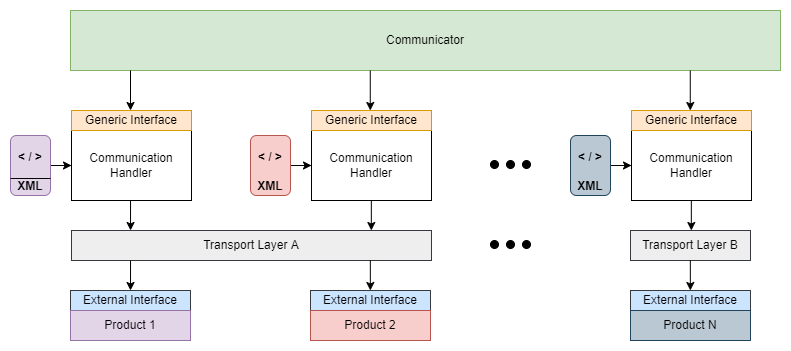

The diagram above was exported from draw.io. Its source (the exported page's mxGraphModel, read from the mxfile embedded in the PNG):
<mxGraphModel dx="1102" dy="865" grid="1" gridSize="10" guides="1" tooltips="1" connect="1" arrows="1" fold="1" page="1" pageScale="1" pageWidth="827" pageHeight="1169" background="none" math="0" shadow="0">
  <root>
    <mxCell id="0" />
    <mxCell id="1" parent="0" />
    <mxCell id="WSeJycFFKVM5IYAHogYE-1" value="" style="rounded=0;whiteSpace=wrap;html=1;strokeColor=none;" vertex="1" parent="1">
      <mxGeometry x="30" y="30" width="790" height="350" as="geometry" />
    </mxCell>
    <mxCell id="U0cZKh1xSIJEdOY7DLbc-1" value="Communicator" style="rounded=0;whiteSpace=wrap;html=1;fillColor=#d5e8d4;strokeColor=#82b366;align=center;verticalAlign=middle;" parent="1" vertex="1">
      <mxGeometry x="100" y="40" width="710" height="60" as="geometry" />
    </mxCell>
    <mxCell id="U0cZKh1xSIJEdOY7DLbc-3" value="Communication Handler&lt;br&gt;" style="rounded=0;whiteSpace=wrap;html=1;" parent="1" vertex="1">
      <mxGeometry x="101" y="160" width="120" height="70" as="geometry" />
    </mxCell>
    <mxCell id="U0cZKh1xSIJEdOY7DLbc-7" value="Generic Interface" style="rounded=0;whiteSpace=wrap;html=1;fillColor=#ffe6cc;strokeColor=#d79b00;" parent="1" vertex="1">
      <mxGeometry x="101" y="140" width="120" height="20" as="geometry" />
    </mxCell>
    <mxCell id="U0cZKh1xSIJEdOY7DLbc-8" value="External Interface" style="rounded=0;whiteSpace=wrap;html=1;fillColor=#cce5ff;strokeColor=#36393d;" parent="1" vertex="1">
      <mxGeometry x="100" y="320" width="120" height="20" as="geometry" />
    </mxCell>
    <mxCell id="U0cZKh1xSIJEdOY7DLbc-10" value="Transport Layer A" style="rounded=0;whiteSpace=wrap;html=1;fillColor=#eeeeee;strokeColor=#36393d;" parent="1" vertex="1">
      <mxGeometry x="101" y="260" width="360" height="30" as="geometry" />
    </mxCell>
    <mxCell id="U0cZKh1xSIJEdOY7DLbc-11" value="Product 1" style="rounded=0;whiteSpace=wrap;html=1;fillColor=#e1d5e7;strokeColor=#9673a6;" parent="1" vertex="1">
      <mxGeometry x="100" y="340" width="120" height="30" as="geometry" />
    </mxCell>
    <mxCell id="U0cZKh1xSIJEdOY7DLbc-17" value="" style="endArrow=classic;html=1;startArrow=none;startFill=0;" parent="1" edge="1">
      <mxGeometry width="50" height="50" relative="1" as="geometry">
        <mxPoint x="160" y="100" as="sourcePoint" />
        <mxPoint x="160" y="140" as="targetPoint" />
      </mxGeometry>
    </mxCell>
    <mxCell id="U0cZKh1xSIJEdOY7DLbc-72" value="Communication Handler&lt;br&gt;" style="rounded=0;whiteSpace=wrap;html=1;" parent="1" vertex="1">
      <mxGeometry x="341" y="160" width="120" height="70" as="geometry" />
    </mxCell>
    <mxCell id="U0cZKh1xSIJEdOY7DLbc-74" value="Generic Interface" style="rounded=0;whiteSpace=wrap;html=1;fillColor=#ffe6cc;strokeColor=#d79b00;" parent="1" vertex="1">
      <mxGeometry x="341" y="140" width="120" height="20" as="geometry" />
    </mxCell>
    <mxCell id="U0cZKh1xSIJEdOY7DLbc-75" value="External Interface" style="rounded=0;whiteSpace=wrap;html=1;fillColor=#cce5ff;strokeColor=#36393d;" parent="1" vertex="1">
      <mxGeometry x="340" y="320" width="120" height="20" as="geometry" />
    </mxCell>
    <mxCell id="U0cZKh1xSIJEdOY7DLbc-77" value="Product 2" style="rounded=0;whiteSpace=wrap;html=1;fillColor=#f8cecc;strokeColor=#b85450;" parent="1" vertex="1">
      <mxGeometry x="340" y="340" width="120" height="30" as="geometry" />
    </mxCell>
    <mxCell id="U0cZKh1xSIJEdOY7DLbc-109" value="" style="edgeStyle=orthogonalEdgeStyle;rounded=0;orthogonalLoop=1;jettySize=auto;html=1;startArrow=none;startFill=0;" parent="1" source="U0cZKh1xSIJEdOY7DLbc-105" target="U0cZKh1xSIJEdOY7DLbc-3" edge="1">
      <mxGeometry relative="1" as="geometry" />
    </mxCell>
    <mxCell id="U0cZKh1xSIJEdOY7DLbc-105" value="&amp;lt; /&amp;nbsp;&amp;gt;&lt;br&gt;&lt;br&gt;XML" style="rounded=1;whiteSpace=wrap;html=1;align=center;fontStyle=1;verticalAlign=bottom;fillColor=#e1d5e7;strokeColor=#9673a6;" parent="1" vertex="1">
      <mxGeometry x="40" y="165" width="40" height="60" as="geometry" />
    </mxCell>
    <mxCell id="U0cZKh1xSIJEdOY7DLbc-107" value="" style="endArrow=none;html=1;exitX=0;exitY=0.75;exitDx=0;exitDy=0;entryX=1;entryY=0.75;entryDx=0;entryDy=0;" parent="1" edge="1">
      <mxGeometry width="50" height="50" relative="1" as="geometry">
        <mxPoint x="40" y="208" as="sourcePoint" />
        <mxPoint x="80" y="208" as="targetPoint" />
      </mxGeometry>
    </mxCell>
    <mxCell id="U0cZKh1xSIJEdOY7DLbc-111" value="" style="edgeStyle=orthogonalEdgeStyle;rounded=0;orthogonalLoop=1;jettySize=auto;html=1;startArrow=none;startFill=0;" parent="1" source="U0cZKh1xSIJEdOY7DLbc-110" target="U0cZKh1xSIJEdOY7DLbc-72" edge="1">
      <mxGeometry relative="1" as="geometry" />
    </mxCell>
    <mxCell id="U0cZKh1xSIJEdOY7DLbc-110" value="&amp;lt; /&amp;nbsp;&amp;gt;&lt;br&gt;&lt;br&gt;XML" style="rounded=1;whiteSpace=wrap;html=1;align=center;fontStyle=1;verticalAlign=bottom;fillColor=#f8cecc;strokeColor=#b85450;" parent="1" vertex="1">
      <mxGeometry x="280" y="165" width="40" height="60" as="geometry" />
    </mxCell>
    <mxCell id="U0cZKh1xSIJEdOY7DLbc-112" value="Communication Handler&lt;br&gt;" style="rounded=0;whiteSpace=wrap;html=1;" parent="1" vertex="1">
      <mxGeometry x="661" y="160" width="120" height="70" as="geometry" />
    </mxCell>
    <mxCell id="U0cZKh1xSIJEdOY7DLbc-113" value="Generic Interface" style="rounded=0;whiteSpace=wrap;html=1;fillColor=#ffe6cc;strokeColor=#d79b00;" parent="1" vertex="1">
      <mxGeometry x="661" y="140" width="120" height="20" as="geometry" />
    </mxCell>
    <mxCell id="U0cZKh1xSIJEdOY7DLbc-114" value="External Interface" style="rounded=0;whiteSpace=wrap;html=1;fillColor=#cce5ff;strokeColor=#36393d;" parent="1" vertex="1">
      <mxGeometry x="660" y="320" width="120" height="20" as="geometry" />
    </mxCell>
    <mxCell id="U0cZKh1xSIJEdOY7DLbc-115" value="Product N" style="rounded=0;whiteSpace=wrap;html=1;fillColor=#bac8d3;strokeColor=#23445d;" parent="1" vertex="1">
      <mxGeometry x="660" y="340" width="120" height="30" as="geometry" />
    </mxCell>
    <mxCell id="U0cZKh1xSIJEdOY7DLbc-116" value="" style="edgeStyle=orthogonalEdgeStyle;rounded=0;orthogonalLoop=1;jettySize=auto;html=1;startArrow=none;startFill=0;" parent="1" source="U0cZKh1xSIJEdOY7DLbc-117" target="U0cZKh1xSIJEdOY7DLbc-112" edge="1">
      <mxGeometry relative="1" as="geometry" />
    </mxCell>
    <mxCell id="U0cZKh1xSIJEdOY7DLbc-117" value="&amp;lt; /&amp;nbsp;&amp;gt;&lt;br&gt;&lt;br&gt;XML" style="rounded=1;whiteSpace=wrap;html=1;align=center;fontStyle=1;verticalAlign=bottom;fillColor=#bac8d3;strokeColor=#23445d;" parent="1" vertex="1">
      <mxGeometry x="600" y="165" width="40" height="60" as="geometry" />
    </mxCell>
    <mxCell id="U0cZKh1xSIJEdOY7DLbc-118" value="Transport Layer B" style="rounded=0;whiteSpace=wrap;html=1;fillColor=#eeeeee;strokeColor=#36393d;" parent="1" vertex="1">
      <mxGeometry x="660" y="260" width="120" height="30" as="geometry" />
    </mxCell>
    <mxCell id="U0cZKh1xSIJEdOY7DLbc-120" value="" style="group" parent="1" vertex="1" connectable="0">
      <mxGeometry x="520" y="270" width="40" height="10" as="geometry" />
    </mxCell>
    <mxCell id="U0cZKh1xSIJEdOY7DLbc-121" value="" style="ellipse;whiteSpace=wrap;html=1;aspect=fixed;align=center;labelBackgroundColor=none;labelBorderColor=none;noLabel=1;fontColor=none;fillColor=#000000;" parent="U0cZKh1xSIJEdOY7DLbc-120" vertex="1">
      <mxGeometry width="8" height="8" as="geometry" />
    </mxCell>
    <mxCell id="U0cZKh1xSIJEdOY7DLbc-122" value="" style="ellipse;whiteSpace=wrap;html=1;aspect=fixed;align=center;labelBackgroundColor=none;labelBorderColor=none;noLabel=1;fontColor=none;fillColor=#000000;" parent="U0cZKh1xSIJEdOY7DLbc-120" vertex="1">
      <mxGeometry x="16" width="8" height="8" as="geometry" />
    </mxCell>
    <mxCell id="U0cZKh1xSIJEdOY7DLbc-123" value="" style="ellipse;whiteSpace=wrap;html=1;aspect=fixed;align=center;labelBackgroundColor=none;labelBorderColor=none;noLabel=1;fontColor=none;fillColor=#000000;" parent="U0cZKh1xSIJEdOY7DLbc-120" vertex="1">
      <mxGeometry x="32" width="8" height="8" as="geometry" />
    </mxCell>
    <mxCell id="U0cZKh1xSIJEdOY7DLbc-133" value="" style="group" parent="1" vertex="1" connectable="0">
      <mxGeometry x="520" y="190" width="40" height="10" as="geometry" />
    </mxCell>
    <mxCell id="U0cZKh1xSIJEdOY7DLbc-134" value="" style="ellipse;whiteSpace=wrap;html=1;aspect=fixed;align=center;labelBackgroundColor=none;labelBorderColor=none;noLabel=1;fontColor=none;fillColor=#000000;" parent="U0cZKh1xSIJEdOY7DLbc-133" vertex="1">
      <mxGeometry width="8" height="8" as="geometry" />
    </mxCell>
    <mxCell id="U0cZKh1xSIJEdOY7DLbc-135" value="" style="ellipse;whiteSpace=wrap;html=1;aspect=fixed;align=center;labelBackgroundColor=none;labelBorderColor=none;noLabel=1;fontColor=none;fillColor=#000000;" parent="U0cZKh1xSIJEdOY7DLbc-133" vertex="1">
      <mxGeometry x="16" width="8" height="8" as="geometry" />
    </mxCell>
    <mxCell id="U0cZKh1xSIJEdOY7DLbc-136" value="" style="ellipse;whiteSpace=wrap;html=1;aspect=fixed;align=center;labelBackgroundColor=none;labelBorderColor=none;noLabel=1;fontColor=none;fillColor=#000000;" parent="U0cZKh1xSIJEdOY7DLbc-133" vertex="1">
      <mxGeometry x="32" width="8" height="8" as="geometry" />
    </mxCell>
    <mxCell id="DvUdB41u-TL9_8cyfjVb-3" value="" style="endArrow=classic;html=1;startArrow=none;startFill=0;" parent="1" edge="1">
      <mxGeometry width="50" height="50" relative="1" as="geometry">
        <mxPoint x="399.76" y="100" as="sourcePoint" />
        <mxPoint x="399.76" y="140" as="targetPoint" />
      </mxGeometry>
    </mxCell>
    <mxCell id="DvUdB41u-TL9_8cyfjVb-4" value="" style="endArrow=classic;html=1;startArrow=none;startFill=0;" parent="1" edge="1">
      <mxGeometry width="50" height="50" relative="1" as="geometry">
        <mxPoint x="719.76" y="100" as="sourcePoint" />
        <mxPoint x="719.76" y="140" as="targetPoint" />
      </mxGeometry>
    </mxCell>
    <mxCell id="DvUdB41u-TL9_8cyfjVb-7" value="" style="endArrow=classic;html=1;startArrow=none;startFill=0;exitX=0.492;exitY=1;exitDx=0;exitDy=0;exitPerimeter=0;entryX=0.164;entryY=0;entryDx=0;entryDy=0;entryPerimeter=0;" parent="1" source="U0cZKh1xSIJEdOY7DLbc-3" target="U0cZKh1xSIJEdOY7DLbc-10" edge="1">
      <mxGeometry width="50" height="50" relative="1" as="geometry">
        <mxPoint x="160" y="240" as="sourcePoint" />
        <mxPoint x="160" y="250" as="targetPoint" />
      </mxGeometry>
    </mxCell>
    <mxCell id="DvUdB41u-TL9_8cyfjVb-8" value="" style="endArrow=classic;html=1;startArrow=none;startFill=0;exitX=0.164;exitY=1;exitDx=0;exitDy=0;exitPerimeter=0;entryX=0.5;entryY=0;entryDx=0;entryDy=0;" parent="1" source="U0cZKh1xSIJEdOY7DLbc-10" target="U0cZKh1xSIJEdOY7DLbc-8" edge="1">
      <mxGeometry width="50" height="50" relative="1" as="geometry">
        <mxPoint x="160" y="300" as="sourcePoint" />
        <mxPoint x="160" y="310" as="targetPoint" />
      </mxGeometry>
    </mxCell>
    <mxCell id="DvUdB41u-TL9_8cyfjVb-9" value="" style="endArrow=classic;html=1;startArrow=none;startFill=0;exitX=0.492;exitY=1;exitDx=0;exitDy=0;exitPerimeter=0;entryX=0.164;entryY=0;entryDx=0;entryDy=0;entryPerimeter=0;" parent="1" edge="1">
      <mxGeometry width="50" height="50" relative="1" as="geometry">
        <mxPoint x="400.8299999999999" y="230" as="sourcePoint" />
        <mxPoint x="400.8299999999999" y="260" as="targetPoint" />
      </mxGeometry>
    </mxCell>
    <mxCell id="DvUdB41u-TL9_8cyfjVb-10" value="" style="endArrow=classic;html=1;startArrow=none;startFill=0;exitX=0.492;exitY=1;exitDx=0;exitDy=0;exitPerimeter=0;entryX=0.164;entryY=0;entryDx=0;entryDy=0;entryPerimeter=0;" parent="1" edge="1">
      <mxGeometry width="50" height="50" relative="1" as="geometry">
        <mxPoint x="399.8299999999999" y="290" as="sourcePoint" />
        <mxPoint x="399.8299999999999" y="320" as="targetPoint" />
      </mxGeometry>
    </mxCell>
    <mxCell id="DvUdB41u-TL9_8cyfjVb-12" value="" style="endArrow=classic;html=1;startArrow=none;startFill=0;exitX=0.492;exitY=1;exitDx=0;exitDy=0;exitPerimeter=0;entryX=0.164;entryY=0;entryDx=0;entryDy=0;entryPerimeter=0;" parent="1" edge="1">
      <mxGeometry width="50" height="50" relative="1" as="geometry">
        <mxPoint x="720.8299999999999" y="230" as="sourcePoint" />
        <mxPoint x="720.8299999999999" y="260" as="targetPoint" />
      </mxGeometry>
    </mxCell>
    <mxCell id="DvUdB41u-TL9_8cyfjVb-13" value="" style="endArrow=classic;html=1;startArrow=none;startFill=0;exitX=0.492;exitY=1;exitDx=0;exitDy=0;exitPerimeter=0;entryX=0.164;entryY=0;entryDx=0;entryDy=0;entryPerimeter=0;" parent="1" edge="1">
      <mxGeometry width="50" height="50" relative="1" as="geometry">
        <mxPoint x="719.8299999999999" y="290" as="sourcePoint" />
        <mxPoint x="719.8299999999999" y="320" as="targetPoint" />
      </mxGeometry>
    </mxCell>
  </root>
</mxGraphModel>